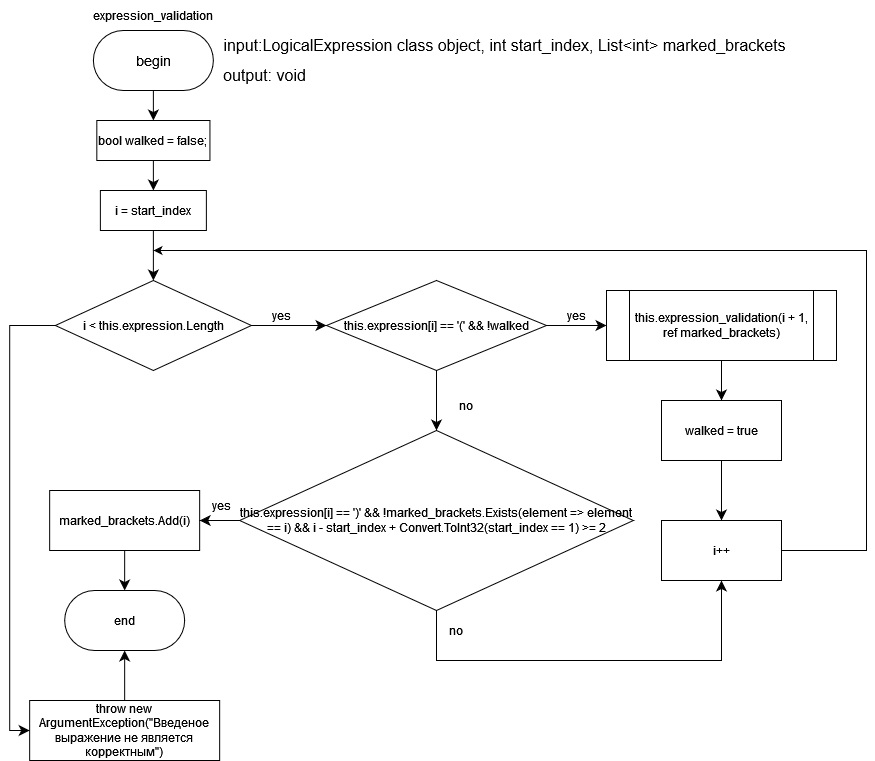

The diagram above was exported from draw.io. Its source (the exported page's mxGraphModel, read from the mxfile embedded in the PNG):
<mxGraphModel dx="712" dy="1967" grid="1" gridSize="10" guides="1" tooltips="1" connect="1" arrows="1" fold="1" page="1" pageScale="1" pageWidth="827" pageHeight="1169" math="0" shadow="0">
  <root>
    <mxCell id="0" />
    <mxCell id="1" parent="0" />
    <mxCell id="0eFgg5y9Fz7fM1yrMtss-6" value="" style="edgeStyle=none;curved=1;rounded=0;orthogonalLoop=1;jettySize=auto;html=1;fontSize=12;startSize=8;endSize=8;" parent="1" source="0eFgg5y9Fz7fM1yrMtss-1" target="0eFgg5y9Fz7fM1yrMtss-5" edge="1">
      <mxGeometry relative="1" as="geometry" />
    </mxCell>
    <mxCell id="0eFgg5y9Fz7fM1yrMtss-1" value="&lt;font face=&quot;Helvetica&quot; style=&quot;font-size: 14px;&quot;&gt;begin&lt;/font&gt;" style="rounded=1;whiteSpace=wrap;html=1;arcSize=50;" parent="1" vertex="1">
      <mxGeometry x="106.88000000000001" y="10" width="120" height="60" as="geometry" />
    </mxCell>
    <mxCell id="0eFgg5y9Fz7fM1yrMtss-2" value="expression_validation" style="text;html=1;align=center;verticalAlign=middle;whiteSpace=wrap;rounded=0;" parent="1" vertex="1">
      <mxGeometry x="136.88" y="-20" width="60" height="30" as="geometry" />
    </mxCell>
    <mxCell id="0eFgg5y9Fz7fM1yrMtss-3" value="&lt;div&gt;input:LogicalExpression class object, int start_index, List&amp;lt;int&amp;gt; marked_brackets&lt;br&gt;&lt;/div&gt;" style="text;html=1;align=center;verticalAlign=middle;resizable=0;points=[];autosize=1;strokeColor=none;fillColor=none;fontSize=16;" parent="1" vertex="1">
      <mxGeometry x="223.44" y="10" width="590" height="30" as="geometry" />
    </mxCell>
    <mxCell id="0eFgg5y9Fz7fM1yrMtss-4" value="output: void" style="text;html=1;align=center;verticalAlign=middle;resizable=0;points=[];autosize=1;strokeColor=none;fillColor=none;fontSize=16;" parent="1" vertex="1">
      <mxGeometry x="223.44" y="40" width="110" height="30" as="geometry" />
    </mxCell>
    <mxCell id="I0LxgVQl3sAigJ4FKHi0-2" style="edgeStyle=none;curved=1;rounded=0;orthogonalLoop=1;jettySize=auto;html=1;exitX=0.5;exitY=1;exitDx=0;exitDy=0;entryX=0.5;entryY=0;entryDx=0;entryDy=0;fontSize=12;startSize=8;endSize=8;" edge="1" parent="1" source="0eFgg5y9Fz7fM1yrMtss-5" target="I0LxgVQl3sAigJ4FKHi0-1">
      <mxGeometry relative="1" as="geometry" />
    </mxCell>
    <mxCell id="0eFgg5y9Fz7fM1yrMtss-5" value="&lt;div&gt;bool walked = false;&lt;/div&gt;" style="whiteSpace=wrap;html=1;" parent="1" vertex="1">
      <mxGeometry x="110.32" y="100" width="113.12" height="40" as="geometry" />
    </mxCell>
    <mxCell id="0eFgg5y9Fz7fM1yrMtss-10" value="" style="edgeStyle=none;curved=1;rounded=0;orthogonalLoop=1;jettySize=auto;html=1;fontSize=12;startSize=8;endSize=8;" parent="1" source="0eFgg5y9Fz7fM1yrMtss-7" target="0eFgg5y9Fz7fM1yrMtss-9" edge="1">
      <mxGeometry relative="1" as="geometry" />
    </mxCell>
    <mxCell id="0eFgg5y9Fz7fM1yrMtss-52" style="edgeStyle=orthogonalEdgeStyle;rounded=0;orthogonalLoop=1;jettySize=auto;html=1;exitX=0;exitY=0.5;exitDx=0;exitDy=0;entryX=0;entryY=0.5;entryDx=0;entryDy=0;fontSize=12;startSize=8;endSize=8;" parent="1" source="0eFgg5y9Fz7fM1yrMtss-7" target="0eFgg5y9Fz7fM1yrMtss-51" edge="1">
      <mxGeometry relative="1" as="geometry" />
    </mxCell>
    <mxCell id="0eFgg5y9Fz7fM1yrMtss-7" value="i &amp;lt; this.expression.Length" style="rhombus;whiteSpace=wrap;html=1;" parent="1" vertex="1">
      <mxGeometry x="68.87" y="260" width="196.01" height="90" as="geometry" />
    </mxCell>
    <mxCell id="0eFgg5y9Fz7fM1yrMtss-13" value="" style="edgeStyle=none;curved=1;rounded=0;orthogonalLoop=1;jettySize=auto;html=1;fontSize=12;startSize=8;endSize=8;" parent="1" source="0eFgg5y9Fz7fM1yrMtss-9" target="0eFgg5y9Fz7fM1yrMtss-12" edge="1">
      <mxGeometry relative="1" as="geometry" />
    </mxCell>
    <mxCell id="0eFgg5y9Fz7fM1yrMtss-49" value="" style="edgeStyle=none;curved=1;rounded=0;orthogonalLoop=1;jettySize=auto;html=1;fontSize=12;startSize=8;endSize=8;" parent="1" source="0eFgg5y9Fz7fM1yrMtss-9" target="0eFgg5y9Fz7fM1yrMtss-31" edge="1">
      <mxGeometry relative="1" as="geometry" />
    </mxCell>
    <mxCell id="0eFgg5y9Fz7fM1yrMtss-9" value="this.expression[i] == '(' &amp;&amp; !walked" style="rhombus;whiteSpace=wrap;html=1;" parent="1" vertex="1">
      <mxGeometry x="340" y="260" width="220" height="90" as="geometry" />
    </mxCell>
    <mxCell id="0eFgg5y9Fz7fM1yrMtss-11" value="yes" style="text;html=1;align=center;verticalAlign=middle;whiteSpace=wrap;rounded=0;" parent="1" vertex="1">
      <mxGeometry x="264.88" y="280" width="60" height="30" as="geometry" />
    </mxCell>
    <mxCell id="0eFgg5y9Fz7fM1yrMtss-16" value="" style="edgeStyle=none;curved=1;rounded=0;orthogonalLoop=1;jettySize=auto;html=1;fontSize=12;startSize=8;endSize=8;" parent="1" source="0eFgg5y9Fz7fM1yrMtss-12" target="0eFgg5y9Fz7fM1yrMtss-15" edge="1">
      <mxGeometry relative="1" as="geometry" />
    </mxCell>
    <mxCell id="0eFgg5y9Fz7fM1yrMtss-12" value="this.expression_validation(i + 1, ref marked_brackets)" style="shape=process;whiteSpace=wrap;html=1;backgroundOutline=1;" parent="1" vertex="1">
      <mxGeometry x="620" y="270" width="230" height="70" as="geometry" />
    </mxCell>
    <mxCell id="0eFgg5y9Fz7fM1yrMtss-14" value="yes" style="text;html=1;align=center;verticalAlign=middle;whiteSpace=wrap;rounded=0;" parent="1" vertex="1">
      <mxGeometry x="560" y="280" width="60" height="30" as="geometry" />
    </mxCell>
    <mxCell id="0eFgg5y9Fz7fM1yrMtss-25" value="" style="edgeStyle=none;curved=1;rounded=0;orthogonalLoop=1;jettySize=auto;html=1;fontSize=12;startSize=8;endSize=8;" parent="1" source="0eFgg5y9Fz7fM1yrMtss-15" target="0eFgg5y9Fz7fM1yrMtss-24" edge="1">
      <mxGeometry relative="1" as="geometry" />
    </mxCell>
    <mxCell id="0eFgg5y9Fz7fM1yrMtss-15" value="walked = true" style="whiteSpace=wrap;html=1;" parent="1" vertex="1">
      <mxGeometry x="675" y="380" width="120" height="60" as="geometry" />
    </mxCell>
    <mxCell id="0eFgg5y9Fz7fM1yrMtss-29" style="edgeStyle=orthogonalEdgeStyle;rounded=0;orthogonalLoop=1;jettySize=auto;html=1;fontSize=12;" parent="1" source="0eFgg5y9Fz7fM1yrMtss-24" edge="1">
      <mxGeometry relative="1" as="geometry">
        <mxPoint x="167" y="230" as="targetPoint" />
        <Array as="points">
          <mxPoint x="880" y="530" />
          <mxPoint x="880" y="230" />
          <mxPoint x="167" y="230" />
        </Array>
      </mxGeometry>
    </mxCell>
    <mxCell id="0eFgg5y9Fz7fM1yrMtss-24" value="i++" style="whiteSpace=wrap;html=1;" parent="1" vertex="1">
      <mxGeometry x="675" y="500" width="120" height="60" as="geometry" />
    </mxCell>
    <mxCell id="0eFgg5y9Fz7fM1yrMtss-43" style="edgeStyle=orthogonalEdgeStyle;rounded=0;orthogonalLoop=1;jettySize=auto;html=1;exitX=0.5;exitY=1;exitDx=0;exitDy=0;entryX=0.5;entryY=1;entryDx=0;entryDy=0;fontSize=12;startSize=8;endSize=8;" parent="1" source="0eFgg5y9Fz7fM1yrMtss-31" target="0eFgg5y9Fz7fM1yrMtss-24" edge="1">
      <mxGeometry relative="1" as="geometry">
        <Array as="points">
          <mxPoint x="450" y="640" />
          <mxPoint x="735" y="640" />
        </Array>
      </mxGeometry>
    </mxCell>
    <mxCell id="0eFgg5y9Fz7fM1yrMtss-31" value="this.expression[i] == ')' &amp;&amp; !marked_brackets.Exists(element =&gt; element == i) &amp;&amp; i - start_index + Convert.ToInt32(start_index == 1) &gt;= 2" style="rhombus;whiteSpace=wrap;html=1;" parent="1" vertex="1">
      <mxGeometry x="253.16" y="410" width="393.69" height="180" as="geometry" />
    </mxCell>
    <mxCell id="0eFgg5y9Fz7fM1yrMtss-33" value="no" style="text;html=1;align=center;verticalAlign=middle;whiteSpace=wrap;rounded=0;" parent="1" vertex="1">
      <mxGeometry x="450" y="370" width="60" height="30" as="geometry" />
    </mxCell>
    <mxCell id="0eFgg5y9Fz7fM1yrMtss-40" value="" style="edgeStyle=none;curved=1;rounded=0;orthogonalLoop=1;jettySize=auto;html=1;fontSize=12;startSize=8;endSize=8;entryX=0.5;entryY=0;entryDx=0;entryDy=0;" parent="1" source="0eFgg5y9Fz7fM1yrMtss-34" target="0eFgg5y9Fz7fM1yrMtss-41" edge="1">
      <mxGeometry relative="1" as="geometry">
        <mxPoint x="138.15999999999997" y="580" as="targetPoint" />
      </mxGeometry>
    </mxCell>
    <mxCell id="0eFgg5y9Fz7fM1yrMtss-34" value="marked_brackets.Add(i)" style="whiteSpace=wrap;html=1;" parent="1" vertex="1">
      <mxGeometry x="63.16" y="470" width="150" height="60" as="geometry" />
    </mxCell>
    <mxCell id="0eFgg5y9Fz7fM1yrMtss-47" style="edgeStyle=none;curved=1;rounded=0;orthogonalLoop=1;jettySize=auto;html=1;entryX=1;entryY=0.5;entryDx=0;entryDy=0;fontSize=12;startSize=8;endSize=8;exitX=0;exitY=0.5;exitDx=0;exitDy=0;" parent="1" source="0eFgg5y9Fz7fM1yrMtss-31" target="0eFgg5y9Fz7fM1yrMtss-34" edge="1">
      <mxGeometry relative="1" as="geometry">
        <mxPoint x="200" y="540" as="sourcePoint" />
      </mxGeometry>
    </mxCell>
    <mxCell id="0eFgg5y9Fz7fM1yrMtss-37" value="yes" style="text;html=1;align=center;verticalAlign=middle;whiteSpace=wrap;rounded=0;" parent="1" vertex="1">
      <mxGeometry x="204.88" y="470" width="60" height="30" as="geometry" />
    </mxCell>
    <mxCell id="0eFgg5y9Fz7fM1yrMtss-41" value="end" style="rounded=1;whiteSpace=wrap;html=1;arcSize=50;" parent="1" vertex="1">
      <mxGeometry x="78.16" y="570" width="120" height="60" as="geometry" />
    </mxCell>
    <mxCell id="0eFgg5y9Fz7fM1yrMtss-44" value="no" style="text;html=1;align=center;verticalAlign=middle;whiteSpace=wrap;rounded=0;" parent="1" vertex="1">
      <mxGeometry x="440" y="595" width="60" height="30" as="geometry" />
    </mxCell>
    <mxCell id="0eFgg5y9Fz7fM1yrMtss-53" style="edgeStyle=orthogonalEdgeStyle;rounded=0;orthogonalLoop=1;jettySize=auto;html=1;exitX=0.5;exitY=0;exitDx=0;exitDy=0;fontSize=12;startSize=8;endSize=8;" parent="1" source="0eFgg5y9Fz7fM1yrMtss-51" target="0eFgg5y9Fz7fM1yrMtss-41" edge="1">
      <mxGeometry relative="1" as="geometry" />
    </mxCell>
    <mxCell id="0eFgg5y9Fz7fM1yrMtss-51" value="throw new ArgumentException(&quot;Введеное выражение не является корректным&quot;)" style="whiteSpace=wrap;html=1;" parent="1" vertex="1">
      <mxGeometry x="43.16" y="680" width="190" height="60" as="geometry" />
    </mxCell>
    <mxCell id="I0LxgVQl3sAigJ4FKHi0-3" style="edgeStyle=none;curved=1;rounded=0;orthogonalLoop=1;jettySize=auto;html=1;exitX=0.5;exitY=1;exitDx=0;exitDy=0;entryX=0.5;entryY=0;entryDx=0;entryDy=0;fontSize=12;startSize=8;endSize=8;" edge="1" parent="1" source="I0LxgVQl3sAigJ4FKHi0-1" target="0eFgg5y9Fz7fM1yrMtss-7">
      <mxGeometry relative="1" as="geometry" />
    </mxCell>
    <mxCell id="I0LxgVQl3sAigJ4FKHi0-1" value="i = start_index" style="whiteSpace=wrap;html=1;" vertex="1" parent="1">
      <mxGeometry x="113.88" y="170" width="106" height="40" as="geometry" />
    </mxCell>
  </root>
</mxGraphModel>